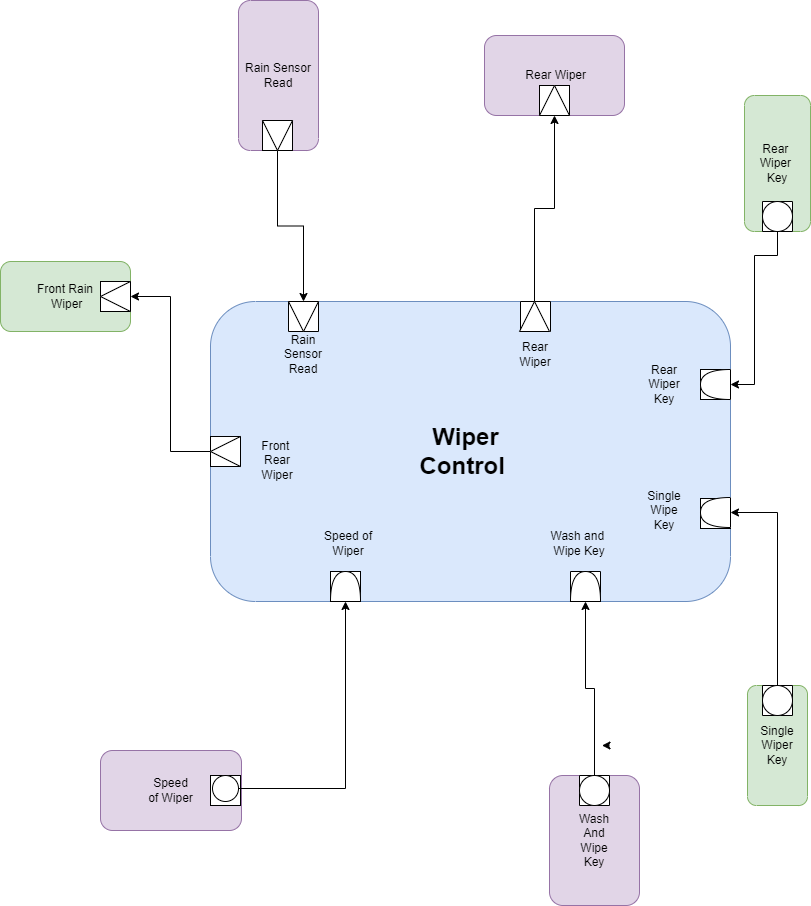

The diagram above was exported from draw.io. Its source (the exported page's mxGraphModel, read from the mxfile embedded in the PNG):
<mxGraphModel dx="1038" dy="579" grid="1" gridSize="10" guides="1" tooltips="1" connect="1" arrows="1" fold="1" page="1" pageScale="1" pageWidth="850" pageHeight="1100" math="0" shadow="0">
  <root>
    <mxCell id="0" />
    <mxCell id="1" parent="0" />
    <mxCell id="pU6OnlVsFPOXUpvAIBUq-1" value="" style="rounded=1;whiteSpace=wrap;html=1;direction=west;fillColor=#dae8fc;strokeColor=#6c8ebf;" parent="1" vertex="1">
      <mxGeometry x="226" y="326" width="520" height="300" as="geometry" />
    </mxCell>
    <mxCell id="pU6OnlVsFPOXUpvAIBUq-10" value="" style="whiteSpace=wrap;html=1;aspect=fixed;" parent="1" vertex="1">
      <mxGeometry x="716" y="394" width="30" height="30" as="geometry" />
    </mxCell>
    <mxCell id="pU6OnlVsFPOXUpvAIBUq-17" value="" style="whiteSpace=wrap;html=1;aspect=fixed;" parent="1" vertex="1">
      <mxGeometry x="226" y="461" width="30" height="30" as="geometry" />
    </mxCell>
    <mxCell id="pU6OnlVsFPOXUpvAIBUq-66" style="edgeStyle=orthogonalEdgeStyle;rounded=0;orthogonalLoop=1;jettySize=auto;html=1;entryX=1;entryY=0.5;entryDx=0;entryDy=0;" parent="1" source="pU6OnlVsFPOXUpvAIBUq-18" target="pU6OnlVsFPOXUpvAIBUq-58" edge="1">
      <mxGeometry relative="1" as="geometry" />
    </mxCell>
    <mxCell id="pU6OnlVsFPOXUpvAIBUq-18" value="" style="triangle;whiteSpace=wrap;html=1;rotation=-180;direction=east;" parent="1" vertex="1">
      <mxGeometry x="226" y="461" width="30" height="30" as="geometry" />
    </mxCell>
    <mxCell id="pU6OnlVsFPOXUpvAIBUq-21" value="" style="whiteSpace=wrap;html=1;aspect=fixed;" parent="1" vertex="1">
      <mxGeometry x="716" y="523" width="30" height="30" as="geometry" />
    </mxCell>
    <mxCell id="pU6OnlVsFPOXUpvAIBUq-25" value="" style="whiteSpace=wrap;html=1;aspect=fixed;direction=north;" parent="1" vertex="1">
      <mxGeometry x="586" y="596" width="30" height="30" as="geometry" />
    </mxCell>
    <mxCell id="pU6OnlVsFPOXUpvAIBUq-37" value="" style="whiteSpace=wrap;html=1;aspect=fixed;" parent="1" vertex="1">
      <mxGeometry x="346" y="596" width="30" height="30" as="geometry" />
    </mxCell>
    <mxCell id="pU6OnlVsFPOXUpvAIBUq-40" value="" style="shape=or;whiteSpace=wrap;html=1;direction=north;" parent="1" vertex="1">
      <mxGeometry x="346" y="596" width="30" height="30" as="geometry" />
    </mxCell>
    <mxCell id="pU6OnlVsFPOXUpvAIBUq-47" value="" style="whiteSpace=wrap;html=1;aspect=fixed;direction=north;" parent="1" vertex="1">
      <mxGeometry x="304" y="326" width="30" height="30" as="geometry" />
    </mxCell>
    <mxCell id="pU6OnlVsFPOXUpvAIBUq-49" value="" style="whiteSpace=wrap;html=1;aspect=fixed;direction=north;" parent="1" vertex="1">
      <mxGeometry x="536" y="326" width="30" height="30" as="geometry" />
    </mxCell>
    <mxCell id="pU6OnlVsFPOXUpvAIBUq-51" value="Front Rain&lt;br&gt;&amp;nbsp;Wiper" style="rounded=1;whiteSpace=wrap;html=1;fillColor=#d5e8d4;strokeColor=#82b366;" parent="1" vertex="1">
      <mxGeometry x="16" y="286" width="130" height="70" as="geometry" />
    </mxCell>
    <mxCell id="pU6OnlVsFPOXUpvAIBUq-58" value="" style="whiteSpace=wrap;html=1;aspect=fixed;" parent="1" vertex="1">
      <mxGeometry x="116" y="306" width="30" height="30" as="geometry" />
    </mxCell>
    <mxCell id="pU6OnlVsFPOXUpvAIBUq-59" value="" style="triangle;whiteSpace=wrap;html=1;direction=west;" parent="1" vertex="1">
      <mxGeometry x="116" y="306" width="30" height="30" as="geometry" />
    </mxCell>
    <mxCell id="pU6OnlVsFPOXUpvAIBUq-60" value="Rear&amp;nbsp;&lt;br&gt;Wiper&amp;nbsp;&lt;br&gt;Key" style="rounded=1;whiteSpace=wrap;html=1;direction=south;fillColor=#d5e8d4;strokeColor=#82b366;" parent="1" vertex="1">
      <mxGeometry x="760" y="120" width="66" height="136" as="geometry" />
    </mxCell>
    <mxCell id="pU6OnlVsFPOXUpvAIBUq-61" value="Single&lt;br&gt;Wiper&lt;br&gt;Key" style="rounded=1;whiteSpace=wrap;html=1;direction=north;fillColor=#d5e8d4;strokeColor=#82b366;" parent="1" vertex="1">
      <mxGeometry x="763" y="710" width="60" height="120" as="geometry" />
    </mxCell>
    <mxCell id="pU6OnlVsFPOXUpvAIBUq-62" value="" style="whiteSpace=wrap;html=1;aspect=fixed;direction=south;" parent="1" vertex="1">
      <mxGeometry x="778" y="710" width="30" height="30" as="geometry" />
    </mxCell>
    <mxCell id="pU6OnlVsFPOXUpvAIBUq-64" value="" style="whiteSpace=wrap;html=1;aspect=fixed;direction=north;" parent="1" vertex="1">
      <mxGeometry x="778" y="226" width="30" height="30" as="geometry" />
    </mxCell>
    <mxCell id="pU6OnlVsFPOXUpvAIBUq-71" value="Rain Sensor&lt;br&gt;Read" style="rounded=1;whiteSpace=wrap;html=1;fillColor=#e1d5e7;strokeColor=#9673a6;direction=south;" parent="1" vertex="1">
      <mxGeometry x="254" y="25" width="80" height="150" as="geometry" />
    </mxCell>
    <mxCell id="pU6OnlVsFPOXUpvAIBUq-72" value="&amp;nbsp;Rear Wiper" style="rounded=1;whiteSpace=wrap;html=1;fillColor=#e1d5e7;strokeColor=#9673a6;" parent="1" vertex="1">
      <mxGeometry x="500" y="60" width="140" height="80" as="geometry" />
    </mxCell>
    <mxCell id="pU6OnlVsFPOXUpvAIBUq-77" value="" style="whiteSpace=wrap;html=1;aspect=fixed;" parent="1" vertex="1">
      <mxGeometry x="278" y="145" width="30" height="30" as="geometry" />
    </mxCell>
    <mxCell id="pU6OnlVsFPOXUpvAIBUq-79" value="" style="whiteSpace=wrap;html=1;aspect=fixed;" parent="1" vertex="1">
      <mxGeometry x="555" y="110" width="30" height="30" as="geometry" />
    </mxCell>
    <mxCell id="pU6OnlVsFPOXUpvAIBUq-81" value="Speed&lt;br&gt;of Wiper" style="rounded=1;whiteSpace=wrap;html=1;fillColor=#e1d5e7;strokeColor=#9673a6;" parent="1" vertex="1">
      <mxGeometry x="116" y="775" width="141" height="80" as="geometry" />
    </mxCell>
    <mxCell id="pU6OnlVsFPOXUpvAIBUq-82" value="" style="whiteSpace=wrap;html=1;aspect=fixed;" parent="1" vertex="1">
      <mxGeometry x="226" y="800" width="30" height="30" as="geometry" />
    </mxCell>
    <mxCell id="pU6OnlVsFPOXUpvAIBUq-110" style="edgeStyle=orthogonalEdgeStyle;rounded=0;orthogonalLoop=1;jettySize=auto;html=1;entryX=0;entryY=0.5;entryDx=0;entryDy=0;entryPerimeter=0;fontSize=24;" parent="1" source="pU6OnlVsFPOXUpvAIBUq-83" target="pU6OnlVsFPOXUpvAIBUq-40" edge="1">
      <mxGeometry relative="1" as="geometry" />
    </mxCell>
    <mxCell id="pU6OnlVsFPOXUpvAIBUq-83" value="" style="ellipse;whiteSpace=wrap;html=1;aspect=fixed;" parent="1" vertex="1">
      <mxGeometry x="228" y="800" width="26" height="26" as="geometry" />
    </mxCell>
    <mxCell id="pU6OnlVsFPOXUpvAIBUq-87" value="Wash&lt;br&gt;And&lt;br&gt;Wipe&lt;br&gt;Key" style="rounded=1;whiteSpace=wrap;html=1;direction=north;fillColor=#e1d5e7;strokeColor=#9673a6;" parent="1" vertex="1">
      <mxGeometry x="565" y="800" width="90" height="130" as="geometry" />
    </mxCell>
    <mxCell id="pU6OnlVsFPOXUpvAIBUq-88" value="" style="whiteSpace=wrap;html=1;aspect=fixed;direction=south;" parent="1" vertex="1">
      <mxGeometry x="595" y="800" width="30" height="30" as="geometry" />
    </mxCell>
    <mxCell id="pU6OnlVsFPOXUpvAIBUq-92" style="edgeStyle=orthogonalEdgeStyle;rounded=0;orthogonalLoop=1;jettySize=auto;html=1;exitX=0;exitY=0.5;exitDx=0;exitDy=0;entryX=0;entryY=0.25;entryDx=0;entryDy=0;" parent="1" edge="1">
      <mxGeometry relative="1" as="geometry">
        <mxPoint x="625" y="770" as="sourcePoint" />
        <mxPoint x="617.5" y="770" as="targetPoint" />
      </mxGeometry>
    </mxCell>
    <mxCell id="pU6OnlVsFPOXUpvAIBUq-104" value="&lt;b&gt;&lt;font style=&quot;font-size: 24px&quot;&gt;Wiper Control&amp;nbsp;&lt;/font&gt;&lt;/b&gt;" style="text;html=1;strokeColor=none;fillColor=none;align=center;verticalAlign=middle;whiteSpace=wrap;rounded=0;" parent="1" vertex="1">
      <mxGeometry x="416.5" y="461" width="129" height="30" as="geometry" />
    </mxCell>
    <mxCell id="pU6OnlVsFPOXUpvAIBUq-111" style="edgeStyle=orthogonalEdgeStyle;rounded=0;orthogonalLoop=1;jettySize=auto;html=1;entryX=0;entryY=0.5;entryDx=0;entryDy=0;entryPerimeter=0;fontSize=24;" parent="1" source="pU6OnlVsFPOXUpvAIBUq-107" target="pU6OnlVsFPOXUpvAIBUq-108" edge="1">
      <mxGeometry relative="1" as="geometry" />
    </mxCell>
    <mxCell id="pU6OnlVsFPOXUpvAIBUq-107" value="" style="ellipse;whiteSpace=wrap;html=1;aspect=fixed;fontSize=24;" parent="1" vertex="1">
      <mxGeometry x="595" y="800" width="30" height="30" as="geometry" />
    </mxCell>
    <mxCell id="pU6OnlVsFPOXUpvAIBUq-108" value="" style="shape=or;whiteSpace=wrap;html=1;direction=north;" parent="1" vertex="1">
      <mxGeometry x="586" y="596" width="30" height="30" as="geometry" />
    </mxCell>
    <mxCell id="8yrttnOlNZ8unEMA55bx-5" style="edgeStyle=orthogonalEdgeStyle;rounded=0;orthogonalLoop=1;jettySize=auto;html=1;entryX=0;entryY=0.5;entryDx=0;entryDy=0;" edge="1" parent="1" source="8yrttnOlNZ8unEMA55bx-3" target="8yrttnOlNZ8unEMA55bx-4">
      <mxGeometry relative="1" as="geometry" />
    </mxCell>
    <mxCell id="8yrttnOlNZ8unEMA55bx-3" value="" style="triangle;whiteSpace=wrap;html=1;direction=south;" vertex="1" parent="1">
      <mxGeometry x="278" y="145" width="30" height="30" as="geometry" />
    </mxCell>
    <mxCell id="8yrttnOlNZ8unEMA55bx-4" value="" style="triangle;whiteSpace=wrap;html=1;direction=south;" vertex="1" parent="1">
      <mxGeometry x="304" y="326" width="30" height="30" as="geometry" />
    </mxCell>
    <mxCell id="8yrttnOlNZ8unEMA55bx-20" style="edgeStyle=orthogonalEdgeStyle;rounded=0;orthogonalLoop=1;jettySize=auto;html=1;entryX=0;entryY=0.5;entryDx=0;entryDy=0;" edge="1" parent="1" source="8yrttnOlNZ8unEMA55bx-8" target="8yrttnOlNZ8unEMA55bx-9">
      <mxGeometry relative="1" as="geometry" />
    </mxCell>
    <mxCell id="8yrttnOlNZ8unEMA55bx-8" value="" style="triangle;whiteSpace=wrap;html=1;direction=north;" vertex="1" parent="1">
      <mxGeometry x="535" y="326" width="30" height="30" as="geometry" />
    </mxCell>
    <mxCell id="8yrttnOlNZ8unEMA55bx-9" value="" style="triangle;whiteSpace=wrap;html=1;direction=north;" vertex="1" parent="1">
      <mxGeometry x="555" y="110" width="30" height="30" as="geometry" />
    </mxCell>
    <mxCell id="8yrttnOlNZ8unEMA55bx-19" style="edgeStyle=orthogonalEdgeStyle;rounded=0;orthogonalLoop=1;jettySize=auto;html=1;entryX=0;entryY=0.5;entryDx=0;entryDy=0;entryPerimeter=0;exitX=1;exitY=0.5;exitDx=0;exitDy=0;" edge="1" parent="1" source="8yrttnOlNZ8unEMA55bx-11" target="8yrttnOlNZ8unEMA55bx-13">
      <mxGeometry relative="1" as="geometry" />
    </mxCell>
    <mxCell id="8yrttnOlNZ8unEMA55bx-11" value="" style="ellipse;whiteSpace=wrap;html=1;aspect=fixed;fontSize=24;direction=north;" vertex="1" parent="1">
      <mxGeometry x="778" y="710" width="30" height="30" as="geometry" />
    </mxCell>
    <mxCell id="8yrttnOlNZ8unEMA55bx-18" style="edgeStyle=orthogonalEdgeStyle;rounded=0;orthogonalLoop=1;jettySize=auto;html=1;entryX=0;entryY=0.5;entryDx=0;entryDy=0;entryPerimeter=0;" edge="1" parent="1" target="8yrttnOlNZ8unEMA55bx-14">
      <mxGeometry relative="1" as="geometry">
        <mxPoint x="793" y="415" as="targetPoint" />
        <mxPoint x="793" y="241" as="sourcePoint" />
        <Array as="points">
          <mxPoint x="793" y="280" />
          <mxPoint x="770" y="280" />
          <mxPoint x="770" y="409" />
        </Array>
      </mxGeometry>
    </mxCell>
    <mxCell id="8yrttnOlNZ8unEMA55bx-12" value="" style="ellipse;whiteSpace=wrap;html=1;aspect=fixed;fontSize=24;" vertex="1" parent="1">
      <mxGeometry x="778" y="226" width="30" height="30" as="geometry" />
    </mxCell>
    <mxCell id="8yrttnOlNZ8unEMA55bx-13" value="" style="shape=or;whiteSpace=wrap;html=1;direction=west;" vertex="1" parent="1">
      <mxGeometry x="716" y="522" width="30" height="30" as="geometry" />
    </mxCell>
    <mxCell id="8yrttnOlNZ8unEMA55bx-14" value="" style="shape=or;whiteSpace=wrap;html=1;direction=west;" vertex="1" parent="1">
      <mxGeometry x="716" y="394" width="30" height="30" as="geometry" />
    </mxCell>
    <mxCell id="8yrttnOlNZ8unEMA55bx-21" value="Rain Sensor&lt;br&gt;Read" style="text;html=1;strokeColor=none;fillColor=none;align=center;verticalAlign=middle;whiteSpace=wrap;rounded=0;" vertex="1" parent="1">
      <mxGeometry x="289" y="364" width="60" height="30" as="geometry" />
    </mxCell>
    <mxCell id="8yrttnOlNZ8unEMA55bx-22" value="Rear Wiper" style="text;html=1;strokeColor=none;fillColor=none;align=center;verticalAlign=middle;whiteSpace=wrap;rounded=0;" vertex="1" parent="1">
      <mxGeometry x="521" y="364" width="60" height="30" as="geometry" />
    </mxCell>
    <mxCell id="8yrttnOlNZ8unEMA55bx-23" value="Front&amp;nbsp;&lt;br&gt;Rear&lt;br&gt;Wiper" style="text;html=1;strokeColor=none;fillColor=none;align=center;verticalAlign=middle;whiteSpace=wrap;rounded=0;" vertex="1" parent="1">
      <mxGeometry x="263" y="470" width="60" height="30" as="geometry" />
    </mxCell>
    <mxCell id="8yrttnOlNZ8unEMA55bx-24" value="Speed of&lt;br&gt;Wiper" style="text;html=1;strokeColor=none;fillColor=none;align=center;verticalAlign=middle;whiteSpace=wrap;rounded=0;" vertex="1" parent="1">
      <mxGeometry x="334" y="553" width="60" height="30" as="geometry" />
    </mxCell>
    <mxCell id="8yrttnOlNZ8unEMA55bx-25" value="Wash and&amp;nbsp;&lt;br&gt;Wipe Key" style="text;html=1;strokeColor=none;fillColor=none;align=center;verticalAlign=middle;whiteSpace=wrap;rounded=0;" vertex="1" parent="1">
      <mxGeometry x="565" y="553" width="60" height="30" as="geometry" />
    </mxCell>
    <mxCell id="8yrttnOlNZ8unEMA55bx-26" value="Rear&lt;br&gt;Wiper&lt;br&gt;Key" style="text;html=1;strokeColor=none;fillColor=none;align=center;verticalAlign=middle;whiteSpace=wrap;rounded=0;" vertex="1" parent="1">
      <mxGeometry x="650" y="394" width="60" height="30" as="geometry" />
    </mxCell>
    <mxCell id="8yrttnOlNZ8unEMA55bx-27" value="Single&lt;br&gt;Wipe&lt;br&gt;Key" style="text;html=1;strokeColor=none;fillColor=none;align=center;verticalAlign=middle;whiteSpace=wrap;rounded=0;" vertex="1" parent="1">
      <mxGeometry x="650" y="520" width="60" height="30" as="geometry" />
    </mxCell>
  </root>
</mxGraphModel>